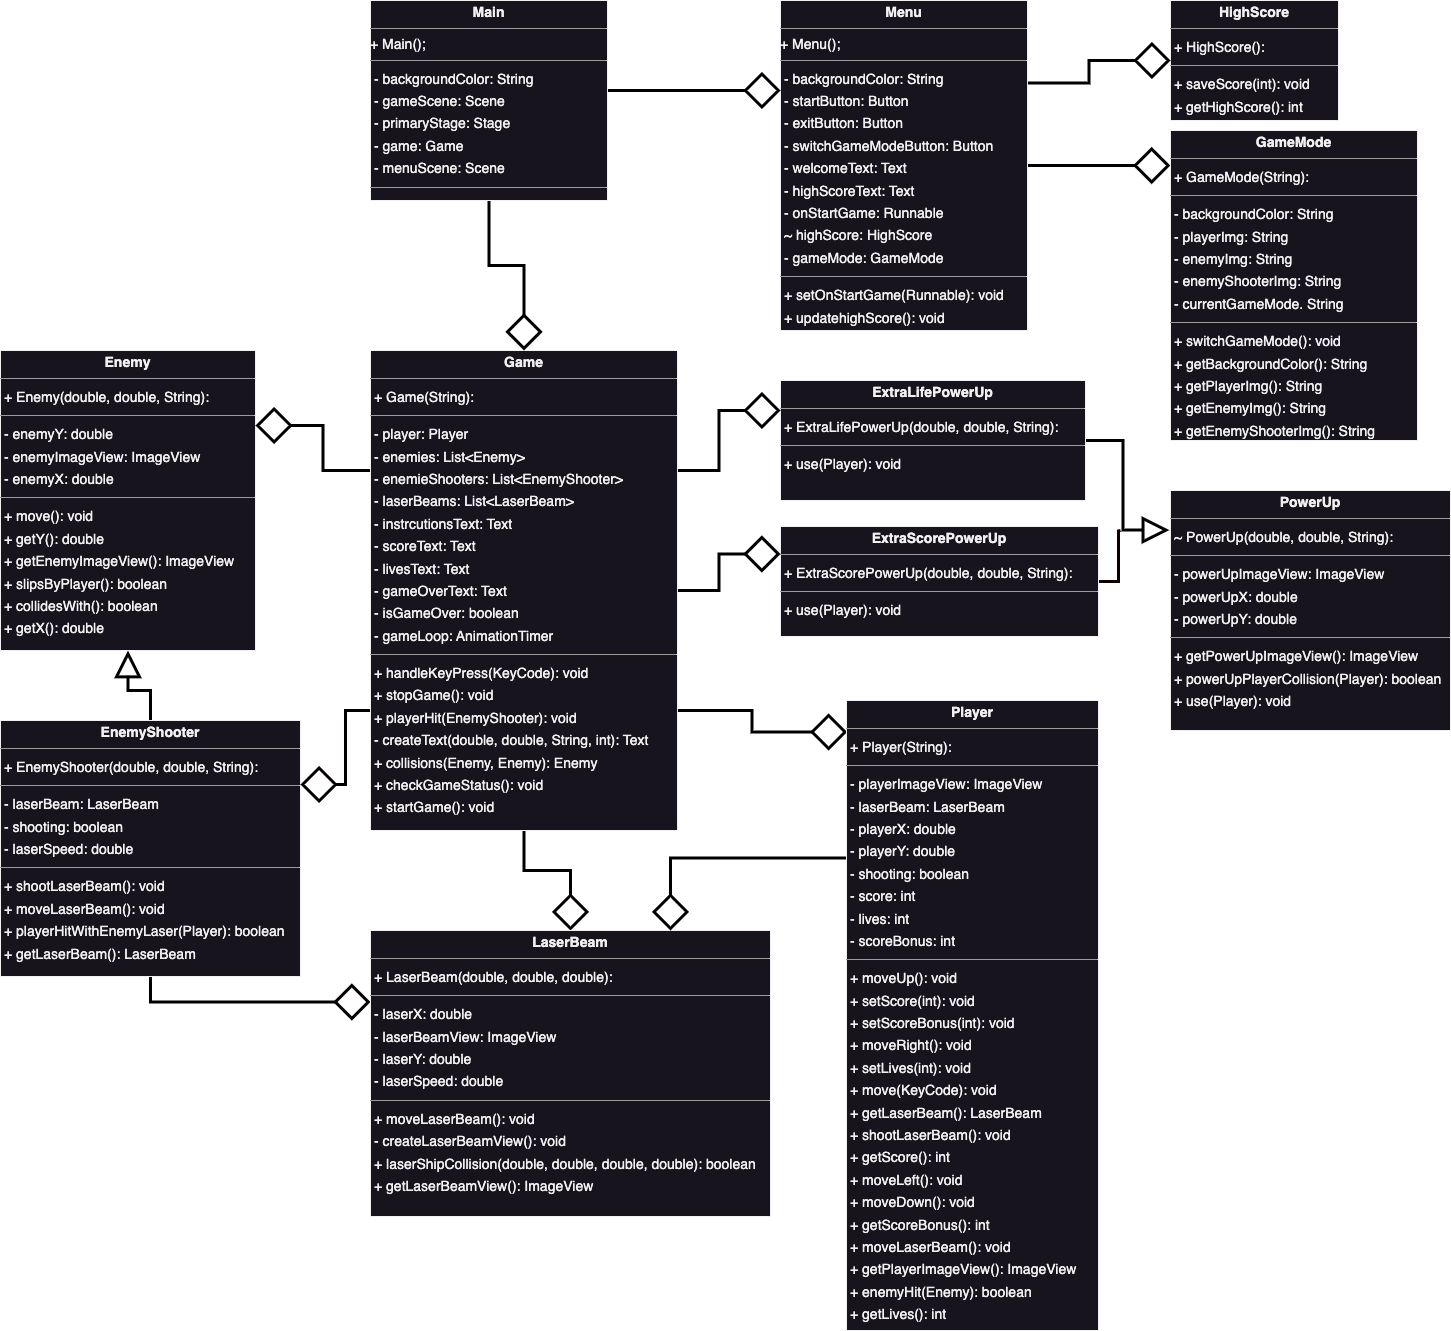

The diagram above was exported from draw.io. Its source (the exported page's mxGraphModel, read from the mxfile embedded in the PNG):
<mxGraphModel dx="2385" dy="2273" grid="1" gridSize="10" guides="1" tooltips="1" connect="1" arrows="1" fold="1" page="0" pageScale="1" pageWidth="827" pageHeight="1169" background="#ffffff" math="0" shadow="0">
  <root>
    <mxCell id="0" />
    <mxCell id="1" parent="0" />
    <mxCell id="node8" value="&lt;p style=&quot;margin:0px;margin-top:4px;text-align:center;&quot;&gt;&lt;b&gt;Enemy&lt;/b&gt;&lt;/p&gt;&lt;hr size=&quot;1&quot;&gt;&lt;p style=&quot;margin:0 0 0 4px;line-height:1.6;&quot;&gt;+ Enemy(double, double, String): &lt;/p&gt;&lt;hr size=&quot;1&quot;&gt;&lt;p style=&quot;margin:0 0 0 4px;line-height:1.6;&quot;&gt;- enemyY: double&lt;br&gt;- enemyImageView: ImageView&lt;br&gt;- enemyX: double&lt;/p&gt;&lt;hr size=&quot;1&quot;&gt;&lt;p style=&quot;margin:0 0 0 4px;line-height:1.6;&quot;&gt;+ move(): void&lt;br&gt;+ getY(): double&lt;br&gt;+ getEnemyImageView(): ImageView&lt;/p&gt;&lt;p style=&quot;margin:0 0 0 4px;line-height:1.6;&quot;&gt;+ slipsByPlayer(): boolean&lt;br&gt;+ collidesWith(): boolean&lt;br&gt;+ getX(): double&lt;/p&gt;" style="verticalAlign=top;align=left;overflow=fill;fontSize=14;fontFamily=Helvetica;html=1;rounded=0;shadow=0;comic=0;labelBackgroundColor=none;strokeWidth=1;" parent="1" vertex="1">
      <mxGeometry x="30" y="-300" width="255" height="300" as="geometry" />
    </mxCell>
    <mxCell id="J8tc5qMDqP_5oHAPjI6K-23" style="edgeStyle=orthogonalEdgeStyle;rounded=0;orthogonalLoop=1;jettySize=auto;html=1;exitX=0.5;exitY=1;exitDx=0;exitDy=0;entryX=0;entryY=0.25;entryDx=0;entryDy=0;strokeColor=#050000;strokeWidth=3;endArrow=diamond;endFill=0;endSize=30;" edge="1" parent="1" source="node5" target="node6">
      <mxGeometry relative="1" as="geometry" />
    </mxCell>
    <mxCell id="J8tc5qMDqP_5oHAPjI6K-26" style="edgeStyle=orthogonalEdgeStyle;rounded=0;orthogonalLoop=1;jettySize=auto;html=1;exitX=0.5;exitY=0;exitDx=0;exitDy=0;entryX=0.5;entryY=1;entryDx=0;entryDy=0;endArrow=block;endFill=0;strokeColor=#000000;endSize=20;strokeWidth=3;" edge="1" parent="1" source="node5" target="node8">
      <mxGeometry relative="1" as="geometry" />
    </mxCell>
    <mxCell id="node5" value="&lt;p style=&quot;margin:0px;margin-top:4px;text-align:center;&quot;&gt;&lt;b&gt;EnemyShooter&lt;/b&gt;&lt;/p&gt;&lt;hr size=&quot;1&quot;&gt;&lt;p style=&quot;margin:0 0 0 4px;line-height:1.6;&quot;&gt;+ EnemyShooter(double, double, String): &lt;/p&gt;&lt;hr size=&quot;1&quot;&gt;&lt;p style=&quot;margin:0 0 0 4px;line-height:1.6;&quot;&gt;- laserBeam: LaserBeam&lt;br&gt;- shooting: boolean&lt;br&gt;- laserSpeed: double&lt;/p&gt;&lt;hr size=&quot;1&quot;&gt;&lt;p style=&quot;margin:0 0 0 4px;line-height:1.6;&quot;&gt;+ shootLaserBeam(): void&lt;br&gt;+ moveLaserBeam(): void&lt;br&gt;+ playerHitWithEnemyLaser(Player): boolean&lt;br&gt;+ getLaserBeam(): LaserBeam&lt;/p&gt;" style="verticalAlign=top;align=left;overflow=fill;fontSize=14;fontFamily=Helvetica;html=1;rounded=0;shadow=0;comic=0;labelBackgroundColor=none;strokeWidth=1;" parent="1" vertex="1">
      <mxGeometry x="30" y="70" width="300" height="256" as="geometry" />
    </mxCell>
    <mxCell id="J8tc5qMDqP_5oHAPjI6K-17" style="edgeStyle=orthogonalEdgeStyle;rounded=0;orthogonalLoop=1;jettySize=auto;html=1;exitX=1;exitY=0.5;exitDx=0;exitDy=0;entryX=-0.004;entryY=0.165;entryDx=0;entryDy=0;entryPerimeter=0;strokeColor=#000000;strokeWidth=3;endArrow=block;endFill=0;endSize=20;" edge="1" parent="1" source="node0" target="node1">
      <mxGeometry relative="1" as="geometry" />
    </mxCell>
    <mxCell id="node0" value="&lt;p style=&quot;margin:0px;margin-top:4px;text-align:center;&quot;&gt;&lt;b&gt;ExtraLifePowerUp&lt;/b&gt;&lt;/p&gt;&lt;hr size=&quot;1&quot;/&gt;&lt;p style=&quot;margin:0 0 0 4px;line-height:1.6;&quot;&gt;+ ExtraLifePowerUp(double, double, String): &lt;/p&gt;&lt;hr size=&quot;1&quot;/&gt;&lt;p style=&quot;margin:0 0 0 4px;line-height:1.6;&quot;&gt;+ use(Player): void&lt;/p&gt;" style="verticalAlign=top;align=left;overflow=fill;fontSize=14;fontFamily=Helvetica;html=1;rounded=0;shadow=0;comic=0;labelBackgroundColor=none;strokeWidth=1;" parent="1" vertex="1">
      <mxGeometry x="810" y="-270" width="305" height="120" as="geometry" />
    </mxCell>
    <mxCell id="J8tc5qMDqP_5oHAPjI6K-18" style="edgeStyle=orthogonalEdgeStyle;rounded=0;orthogonalLoop=1;jettySize=auto;html=1;exitX=1;exitY=0.5;exitDx=0;exitDy=0;endArrow=none;endFill=0;strokeColor=#0a0000;strokeWidth=3;" edge="1" parent="1" source="node2">
      <mxGeometry relative="1" as="geometry">
        <mxPoint x="1149.9999999999998" y="-120" as="targetPoint" />
      </mxGeometry>
    </mxCell>
    <mxCell id="node2" value="&lt;p style=&quot;margin:0px;margin-top:4px;text-align:center;&quot;&gt;&lt;b&gt;ExtraScorePowerUp&lt;/b&gt;&lt;/p&gt;&lt;hr size=&quot;1&quot;/&gt;&lt;p style=&quot;margin:0 0 0 4px;line-height:1.6;&quot;&gt;+ ExtraScorePowerUp(double, double, String): &lt;/p&gt;&lt;hr size=&quot;1&quot;/&gt;&lt;p style=&quot;margin:0 0 0 4px;line-height:1.6;&quot;&gt;+ use(Player): void&lt;/p&gt;" style="verticalAlign=top;align=left;overflow=fill;fontSize=14;fontFamily=Helvetica;html=1;rounded=0;shadow=0;comic=0;labelBackgroundColor=none;strokeWidth=1;" parent="1" vertex="1">
      <mxGeometry x="810" y="-124" width="318" height="110" as="geometry" />
    </mxCell>
    <mxCell id="J8tc5qMDqP_5oHAPjI6K-14" style="edgeStyle=orthogonalEdgeStyle;rounded=0;orthogonalLoop=1;jettySize=auto;html=1;exitX=1;exitY=0.25;exitDx=0;exitDy=0;entryX=0;entryY=0.25;entryDx=0;entryDy=0;strokeColor=#000000;strokeWidth=3;endArrow=diamond;endFill=0;endSize=30;" edge="1" parent="1" source="node3" target="node0">
      <mxGeometry relative="1" as="geometry" />
    </mxCell>
    <mxCell id="J8tc5qMDqP_5oHAPjI6K-16" style="edgeStyle=orthogonalEdgeStyle;rounded=0;orthogonalLoop=1;jettySize=auto;html=1;exitX=1;exitY=0.5;exitDx=0;exitDy=0;entryX=0;entryY=0.25;entryDx=0;entryDy=0;strokeColor=#000000;strokeWidth=3;endArrow=diamond;endFill=0;endSize=30;" edge="1" parent="1" source="node3" target="node2">
      <mxGeometry relative="1" as="geometry" />
    </mxCell>
    <mxCell id="J8tc5qMDqP_5oHAPjI6K-19" style="edgeStyle=orthogonalEdgeStyle;rounded=0;orthogonalLoop=1;jettySize=auto;html=1;exitX=1;exitY=0.75;exitDx=0;exitDy=0;entryX=0.003;entryY=0.05;entryDx=0;entryDy=0;entryPerimeter=0;endArrow=diamond;endFill=0;strokeColor=#000000;strokeWidth=3;endSize=30;" edge="1" parent="1" source="node3" target="node7">
      <mxGeometry relative="1" as="geometry" />
    </mxCell>
    <mxCell id="J8tc5qMDqP_5oHAPjI6K-22" style="edgeStyle=orthogonalEdgeStyle;rounded=0;orthogonalLoop=1;jettySize=auto;html=1;exitX=0.5;exitY=1;exitDx=0;exitDy=0;entryX=0.5;entryY=0;entryDx=0;entryDy=0;endArrow=diamond;endFill=0;strokeColor=#050000;strokeWidth=3;endSize=30;" edge="1" parent="1" source="node3" target="node6">
      <mxGeometry relative="1" as="geometry" />
    </mxCell>
    <mxCell id="J8tc5qMDqP_5oHAPjI6K-24" style="edgeStyle=orthogonalEdgeStyle;rounded=0;orthogonalLoop=1;jettySize=auto;html=1;exitX=0;exitY=0.75;exitDx=0;exitDy=0;entryX=1;entryY=0.25;entryDx=0;entryDy=0;strokeColor=#050000;strokeWidth=3;endArrow=diamond;endFill=0;endSize=30;" edge="1" parent="1" source="node3" target="node5">
      <mxGeometry relative="1" as="geometry" />
    </mxCell>
    <mxCell id="J8tc5qMDqP_5oHAPjI6K-25" style="edgeStyle=orthogonalEdgeStyle;rounded=0;orthogonalLoop=1;jettySize=auto;html=1;exitX=0;exitY=0.25;exitDx=0;exitDy=0;entryX=1;entryY=0.25;entryDx=0;entryDy=0;strokeColor=#000000;strokeWidth=3;endArrow=diamond;endFill=0;endSize=30;" edge="1" parent="1" source="node3" target="node8">
      <mxGeometry relative="1" as="geometry" />
    </mxCell>
    <mxCell id="node3" value="&lt;p style=&quot;margin:0px;margin-top:4px;text-align:center;&quot;&gt;&lt;b&gt;Game&lt;/b&gt;&lt;/p&gt;&lt;hr size=&quot;1&quot;&gt;&lt;p style=&quot;margin:0 0 0 4px;line-height:1.6;&quot;&gt;+ Game(String): &lt;/p&gt;&lt;hr size=&quot;1&quot;&gt;&lt;p style=&quot;margin:0 0 0 4px;line-height:1.6;&quot;&gt;- player: Player&lt;/p&gt;&lt;p style=&quot;margin:0 0 0 4px;line-height:1.6;&quot;&gt;- enemies: List&amp;lt;Enemy&amp;gt;&lt;br&gt;&lt;/p&gt;&lt;p style=&quot;margin:0 0 0 4px;line-height:1.6;&quot;&gt;- enemieShooters: List&amp;lt;EnemyShooter&amp;gt;&lt;br&gt;&lt;/p&gt;&lt;p style=&quot;margin:0 0 0 4px;line-height:1.6;&quot;&gt;- laserBeams: List&amp;lt;LaserBeam&amp;gt;&lt;br&gt;&lt;/p&gt;&lt;p style=&quot;margin:0 0 0 4px;line-height:1.6;&quot;&gt;- instrcutionsText: Text&lt;br&gt;- scoreText: Text&lt;br&gt;- livesText: Text&lt;br&gt;- gameOverText: Text&lt;/p&gt;&lt;p style=&quot;margin:0 0 0 4px;line-height:1.6;&quot;&gt;- isGameOver: boolean&lt;br&gt;&lt;/p&gt;&lt;p style=&quot;margin:0 0 0 4px;line-height:1.6;&quot;&gt;- gameLoop: AnimationTimer&lt;br&gt;&lt;/p&gt;&lt;hr size=&quot;1&quot;&gt;&lt;p style=&quot;margin:0 0 0 4px;line-height:1.6;&quot;&gt;+ handleKeyPress(KeyCode): void&lt;br&gt;+ stopGame(): void&lt;br&gt;+ playerHit(EnemyShooter): void&lt;br&gt;- createText(double, double, String, int): Text&lt;br&gt;+ collisions(Enemy, Enemy): Enemy&lt;br&gt;+ checkGameStatus(): void&lt;/p&gt;&lt;p style=&quot;margin:0 0 0 4px;line-height:1.6;&quot;&gt;+ startGame(): void&lt;br&gt;&lt;/p&gt;" style="verticalAlign=top;align=left;overflow=fill;fontSize=14;fontFamily=Helvetica;html=1;rounded=0;shadow=0;comic=0;labelBackgroundColor=none;strokeWidth=1;" parent="1" vertex="1">
      <mxGeometry x="400" y="-300" width="307" height="480" as="geometry" />
    </mxCell>
    <mxCell id="node4" value="&lt;p style=&quot;margin:0px;margin-top:4px;text-align:center;&quot;&gt;&lt;b&gt;HighScore&lt;/b&gt;&lt;/p&gt;&lt;hr size=&quot;1&quot;&gt;&lt;p style=&quot;margin: 0px 0px 0px 4px; line-height: 1.6;&quot;&gt;+ HighScore():&lt;/p&gt;&lt;hr size=&quot;1&quot;&gt;&lt;p style=&quot;margin:0 0 0 4px;line-height:1.6;&quot;&gt;+ saveScore(int): void&lt;br&gt;+ getHighScore(): int&lt;/p&gt;" style="verticalAlign=top;align=left;overflow=fill;fontSize=14;fontFamily=Helvetica;html=1;rounded=0;shadow=0;comic=0;labelBackgroundColor=none;strokeWidth=1;" parent="1" vertex="1">
      <mxGeometry x="1200" y="-650" width="168" height="120" as="geometry" />
    </mxCell>
    <mxCell id="node6" value="&lt;p style=&quot;margin:0px;margin-top:4px;text-align:center;&quot;&gt;&lt;b&gt;LaserBeam&lt;/b&gt;&lt;/p&gt;&lt;hr size=&quot;1&quot;&gt;&lt;p style=&quot;margin:0 0 0 4px;line-height:1.6;&quot;&gt;+ LaserBeam(double, double, double): &lt;/p&gt;&lt;hr size=&quot;1&quot;&gt;&lt;p style=&quot;margin:0 0 0 4px;line-height:1.6;&quot;&gt;- laserX: double&lt;br&gt;- laserBeamView: ImageView&lt;br&gt;- laserY: double&lt;br&gt;- laserSpeed: double&lt;/p&gt;&lt;hr size=&quot;1&quot;&gt;&lt;p style=&quot;margin:0 0 0 4px;line-height:1.6;&quot;&gt;+ moveLaserBeam(): void&lt;br&gt;- createLaserBeamView(): void&lt;br&gt;+ laserShipCollision(double, double, double, double): boolean&lt;br&gt;+ getLaserBeamView(): ImageView&lt;/p&gt;" style="verticalAlign=top;align=left;overflow=fill;fontSize=14;fontFamily=Helvetica;html=1;rounded=0;shadow=0;comic=0;labelBackgroundColor=none;strokeWidth=1;" parent="1" vertex="1">
      <mxGeometry x="400" y="280" width="400" height="286" as="geometry" />
    </mxCell>
    <mxCell id="J8tc5qMDqP_5oHAPjI6K-11" style="edgeStyle=orthogonalEdgeStyle;rounded=0;orthogonalLoop=1;jettySize=auto;html=1;exitX=1;exitY=0.5;exitDx=0;exitDy=0;entryX=-0.001;entryY=0.113;entryDx=0;entryDy=0;entryPerimeter=0;endArrow=diamond;endFill=0;strokeWidth=3;strokeColor=#000000;endSize=30;" edge="1" parent="1" source="node9" target="J8tc5qMDqP_5oHAPjI6K-5">
      <mxGeometry relative="1" as="geometry" />
    </mxCell>
    <mxCell id="J8tc5qMDqP_5oHAPjI6K-27" style="edgeStyle=orthogonalEdgeStyle;rounded=0;orthogonalLoop=1;jettySize=auto;html=1;exitX=1;exitY=0.25;exitDx=0;exitDy=0;entryX=0;entryY=0.5;entryDx=0;entryDy=0;strokeColor=#000000;strokeWidth=3;endArrow=diamond;endFill=0;endSize=30;" edge="1" parent="1" source="node9" target="node4">
      <mxGeometry relative="1" as="geometry" />
    </mxCell>
    <mxCell id="node9" value="&lt;p style=&quot;margin:0px;margin-top:4px;text-align:center;&quot;&gt;&lt;b&gt;Menu&lt;/b&gt;&lt;/p&gt;&lt;hr size=&quot;1&quot;&gt;+ Menu();&lt;br&gt;&lt;hr size=&quot;1&quot;&gt;&lt;p style=&quot;margin: 0px 0px 0px 4px; line-height: 1.6;&quot;&gt;- backgroundColor: String&lt;br&gt;&lt;/p&gt;&lt;p style=&quot;margin:0 0 0 4px;line-height:1.6;&quot;&gt;- startButton: Button&lt;/p&gt;&lt;p style=&quot;margin:0 0 0 4px;line-height:1.6;&quot;&gt;- exitButton: Button&lt;br&gt;- switchGameModeButton: Button&lt;br&gt;- welcomeText: Text&lt;br&gt;- highScoreText: Text&lt;/p&gt;&lt;p style=&quot;margin:0 0 0 4px;line-height:1.6;&quot;&gt;- onStartGame: Runnable&lt;br&gt;&lt;/p&gt;&lt;p style=&quot;margin:0 0 0 4px;line-height:1.6;&quot;&gt;~ highScore: HighScore&lt;br&gt;&lt;/p&gt;&lt;p style=&quot;margin:0 0 0 4px;line-height:1.6;&quot;&gt;- gameMode: GameMode&lt;br&gt;&lt;/p&gt;&lt;hr size=&quot;1&quot;&gt;&lt;p style=&quot;margin:0 0 0 4px;line-height:1.6;&quot;&gt;+ setOnStartGame(Runnable): void&lt;/p&gt;&lt;p style=&quot;margin:0 0 0 4px;line-height:1.6;&quot;&gt;+ updatehighScore(): void&lt;br style=&quot;border-color: var(--border-color);&quot;&gt;+ gethighScoreText(): Text&lt;br&gt;+ getGameMode(): String&lt;/p&gt;" style="verticalAlign=top;align=left;overflow=fill;fontSize=14;fontFamily=Helvetica;html=1;rounded=0;shadow=0;comic=0;labelBackgroundColor=none;strokeWidth=1;" parent="1" vertex="1">
      <mxGeometry x="810" y="-650" width="247" height="330" as="geometry" />
    </mxCell>
    <mxCell id="J8tc5qMDqP_5oHAPjI6K-20" style="edgeStyle=orthogonalEdgeStyle;rounded=0;orthogonalLoop=1;jettySize=auto;html=1;exitX=0;exitY=0.25;exitDx=0;exitDy=0;entryX=0.75;entryY=0;entryDx=0;entryDy=0;strokeColor=#000000;strokeWidth=3;endArrow=diamond;endFill=0;endSize=30;" edge="1" parent="1" source="node7" target="node6">
      <mxGeometry relative="1" as="geometry" />
    </mxCell>
    <mxCell id="node7" value="&lt;p style=&quot;margin:0px;margin-top:4px;text-align:center;&quot;&gt;&lt;b&gt;Player&lt;/b&gt;&lt;/p&gt;&lt;hr size=&quot;1&quot;&gt;&lt;p style=&quot;margin:0 0 0 4px;line-height:1.6;&quot;&gt;+ Player(String): &lt;/p&gt;&lt;hr size=&quot;1&quot;&gt;&lt;p style=&quot;margin:0 0 0 4px;line-height:1.6;&quot;&gt;- playerImageView: ImageView&lt;br&gt;&lt;/p&gt;&lt;p style=&quot;margin:0 0 0 4px;line-height:1.6;&quot;&gt;- laserBeam: LaserBeam&lt;br&gt;&lt;/p&gt;&lt;p style=&quot;margin:0 0 0 4px;line-height:1.6;&quot;&gt;- playerX: double&lt;br&gt;&lt;/p&gt;&lt;p style=&quot;margin:0 0 0 4px;line-height:1.6;&quot;&gt;- playerY: double&lt;/p&gt;&lt;p style=&quot;margin:0 0 0 4px;line-height:1.6;&quot;&gt;- shooting: boolean&lt;/p&gt;&lt;p style=&quot;margin:0 0 0 4px;line-height:1.6;&quot;&gt;- score: int&lt;/p&gt;&lt;p style=&quot;margin:0 0 0 4px;line-height:1.6;&quot;&gt;- lives: int&lt;br&gt;- scoreBonus: int&lt;br&gt;&lt;/p&gt;&lt;hr size=&quot;1&quot;&gt;&lt;p style=&quot;margin:0 0 0 4px;line-height:1.6;&quot;&gt;+ moveUp(): void&lt;br&gt;+ setScore(int): void&lt;br&gt;+ setScoreBonus(int): void&lt;br&gt;+ moveRight(): void&lt;br&gt;+ setLives(int): void&lt;br&gt;+ move(KeyCode): void&lt;br&gt;+ getLaserBeam(): LaserBeam&lt;br&gt;+ shootLaserBeam(): void&lt;br&gt;+ getScore(): int&lt;br&gt;+ moveLeft(): void&lt;br&gt;+ moveDown(): void&lt;br&gt;+ getScoreBonus(): int&lt;br&gt;+ moveLaserBeam(): void&lt;br&gt;+ getPlayerImageView(): ImageView&lt;br&gt;+ enemyHit(Enemy): boolean&lt;br&gt;+ getLives(): int&lt;/p&gt;" style="verticalAlign=top;align=left;overflow=fill;fontSize=14;fontFamily=Helvetica;html=1;rounded=0;shadow=0;comic=0;labelBackgroundColor=none;strokeWidth=1;" parent="1" vertex="1">
      <mxGeometry x="876" y="50" width="252" height="630" as="geometry" />
    </mxCell>
    <mxCell id="node1" value="&lt;p style=&quot;margin:0px;margin-top:4px;text-align:center;&quot;&gt;&lt;b&gt;PowerUp&lt;/b&gt;&lt;/p&gt;&lt;hr size=&quot;1&quot;&gt;&lt;p style=&quot;margin:0 0 0 4px;line-height:1.6;&quot;&gt;~ PowerUp(double, double, String): &lt;/p&gt;&lt;hr size=&quot;1&quot;&gt;&lt;p style=&quot;margin:0 0 0 4px;line-height:1.6;&quot;&gt;- powerUpImageView: ImageView&lt;br&gt;&lt;/p&gt;&lt;p style=&quot;margin:0 0 0 4px;line-height:1.6;&quot;&gt;- powerUpX: double&lt;br&gt;- powerUpY: double&lt;/p&gt;&lt;hr size=&quot;1&quot;&gt;&lt;p style=&quot;margin:0 0 0 4px;line-height:1.6;&quot;&gt;+ getPowerUpImageView(): ImageView&lt;br&gt;+ powerUpPlayerCollision(Player): boolean&lt;br&gt;+ use(Player): void&lt;/p&gt;" style="verticalAlign=top;align=left;overflow=fill;fontSize=14;fontFamily=Helvetica;html=1;rounded=0;shadow=0;comic=0;labelBackgroundColor=none;strokeWidth=1;" parent="1" vertex="1">
      <mxGeometry x="1200" y="-160" width="280" height="240" as="geometry" />
    </mxCell>
    <mxCell id="qrfGksHK-2EPjYtqaJQ8-1" style="edgeStyle=orthogonalEdgeStyle;rounded=0;orthogonalLoop=1;jettySize=auto;html=1;exitX=1;exitY=0.5;exitDx=0;exitDy=0;endArrow=diamond;endFill=0;fillColor=#a20025;strokeColor=#000000;strokeWidth=3;endSize=30;" parent="1" edge="1">
      <mxGeometry relative="1" as="geometry">
        <mxPoint x="621" y="-560" as="sourcePoint" />
        <mxPoint x="810" y="-560" as="targetPoint" />
        <Array as="points">
          <mxPoint x="770" y="-560" />
          <mxPoint x="770" y="-560" />
        </Array>
      </mxGeometry>
    </mxCell>
    <mxCell id="J8tc5qMDqP_5oHAPjI6K-12" style="edgeStyle=orthogonalEdgeStyle;rounded=0;orthogonalLoop=1;jettySize=auto;html=1;exitX=0.5;exitY=1;exitDx=0;exitDy=0;entryX=0.5;entryY=0;entryDx=0;entryDy=0;strokeColor=#000000;strokeWidth=3;endArrow=diamond;endFill=0;endSize=30;" edge="1" parent="1" source="FQXbm99ST0c1SsIU__il-1" target="node3">
      <mxGeometry relative="1" as="geometry" />
    </mxCell>
    <mxCell id="FQXbm99ST0c1SsIU__il-1" value="&lt;p style=&quot;margin:0px;margin-top:4px;text-align:center;&quot;&gt;&lt;b&gt;Main&lt;/b&gt;&lt;/p&gt;&lt;hr size=&quot;1&quot;&gt;+ Main();&lt;br&gt;&lt;hr size=&quot;1&quot;&gt;&lt;p style=&quot;margin: 0px 0px 0px 4px; line-height: 1.6;&quot;&gt;- backgroundColor: String&lt;br&gt;&lt;/p&gt;&lt;p style=&quot;margin:0 0 0 4px;line-height:1.6;&quot;&gt;- gameScene: Scene&lt;br&gt;- primaryStage: Stage&lt;/p&gt;&lt;p style=&quot;margin:0 0 0 4px;line-height:1.6;&quot;&gt;- game: Game&lt;br&gt;- menuScene: Scene&lt;/p&gt;&lt;hr size=&quot;1&quot;&gt;&lt;p style=&quot;margin:0 0 0 4px;line-height:1.6;&quot;&gt;- createMenuScene(): void&lt;br&gt;- createGameScene(String): void&lt;br&gt;&lt;/p&gt;" style="verticalAlign=top;align=left;overflow=fill;fontSize=14;fontFamily=Helvetica;html=1;rounded=0;shadow=0;comic=0;labelBackgroundColor=none;strokeWidth=1;" parent="1" vertex="1">
      <mxGeometry x="400" y="-650" width="237" height="200" as="geometry" />
    </mxCell>
    <mxCell id="J8tc5qMDqP_5oHAPjI6K-5" value="&lt;p style=&quot;margin:0px;margin-top:4px;text-align:center;&quot;&gt;&lt;b&gt;GameMode&lt;/b&gt;&lt;/p&gt;&lt;hr size=&quot;1&quot;&gt;&lt;p style=&quot;margin: 0px 0px 0px 4px; line-height: 1.6;&quot;&gt;+ GameMode(String):&lt;/p&gt;&lt;hr size=&quot;1&quot;&gt;&lt;p style=&quot;margin: 0px 0px 0px 4px; line-height: 1.6;&quot;&gt;- backgroundColor: String&lt;/p&gt;&lt;p style=&quot;margin: 0px 0px 0px 4px; line-height: 1.6;&quot;&gt;- playerImg: String&lt;/p&gt;&lt;p style=&quot;margin: 0px 0px 0px 4px; line-height: 1.6;&quot;&gt;- enemyImg: String&lt;/p&gt;&lt;p style=&quot;margin: 0px 0px 0px 4px; line-height: 1.6;&quot;&gt;- enemyShooterImg: String&lt;/p&gt;&lt;p style=&quot;margin: 0px 0px 0px 4px; line-height: 1.6;&quot;&gt;- currentGameMode. String&lt;/p&gt;&lt;hr size=&quot;1&quot;&gt;&lt;p style=&quot;margin:0 0 0 4px;line-height:1.6;&quot;&gt;+ switchGameMode(): void&lt;/p&gt;&lt;p style=&quot;margin:0 0 0 4px;line-height:1.6;&quot;&gt;+ getBackgroundColor(): String&lt;br style=&quot;border-color: var(--border-color);&quot;&gt;+ getPlayerImg(): String&lt;/p&gt;&lt;p style=&quot;margin:0 0 0 4px;line-height:1.6;&quot;&gt;+ getEnemyImg(): String&lt;/p&gt;&lt;p style=&quot;margin:0 0 0 4px;line-height:1.6;&quot;&gt;+ getEnemyShooterImg(): String&lt;br&gt;+ getCurrentGameMode(): String&lt;/p&gt;" style="verticalAlign=top;align=left;overflow=fill;fontSize=14;fontFamily=Helvetica;html=1;rounded=0;shadow=0;comic=0;labelBackgroundColor=none;strokeWidth=1;" vertex="1" parent="1">
      <mxGeometry x="1200" y="-520" width="247" height="310" as="geometry" />
    </mxCell>
  </root>
</mxGraphModel>